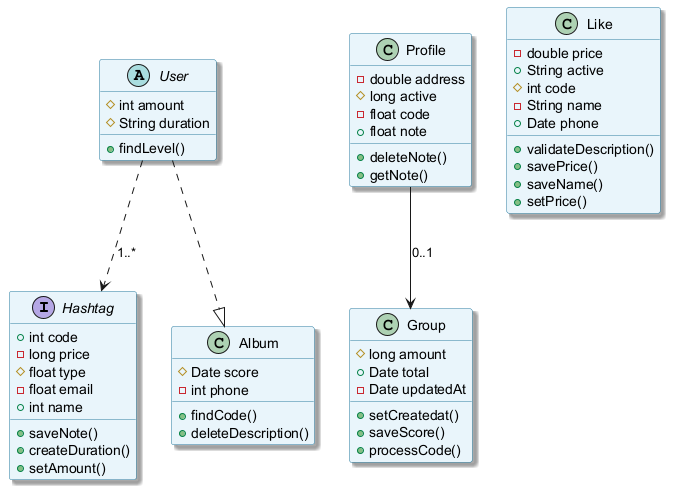

The diagram above was rendered by PlantUML. Its source (embedded in the PNG):
@startuml
skinparam backgroundColor #FFFFFF
skinparam classBackgroundColor #E8F4FA
skinparam classBorderColor #2C7DA0
skinparam shadowing true
interface Hashtag {
  +int code
  -long price
  #float type
  -float email
  +int name
  +saveNote()
  +createDuration()
  +setAmount()
}
class Group {
  #long amount
  +Date total
  -Date updatedAt
  +setCreatedat()
  +saveScore()
  +processCode()
}
class Album {
  #Date score
  -int phone
  +findCode()
  +deleteDescription()
}
class Profile {
  -double address
  #long active
  -float code
  +float note
  +deleteNote()
  +getNote()
}
abstract class User {
  #int amount
  #String duration
  +findLevel()
}
class Like {
  -double price
  +String active
  #int code
  -String name
  +Date phone
  +validateDescription()
  +savePrice()
  +saveName()
  +setPrice()
}
Profile --> Group : "0..1"
User ..> Hashtag : "1..*"
User ..|> Album
@enduml